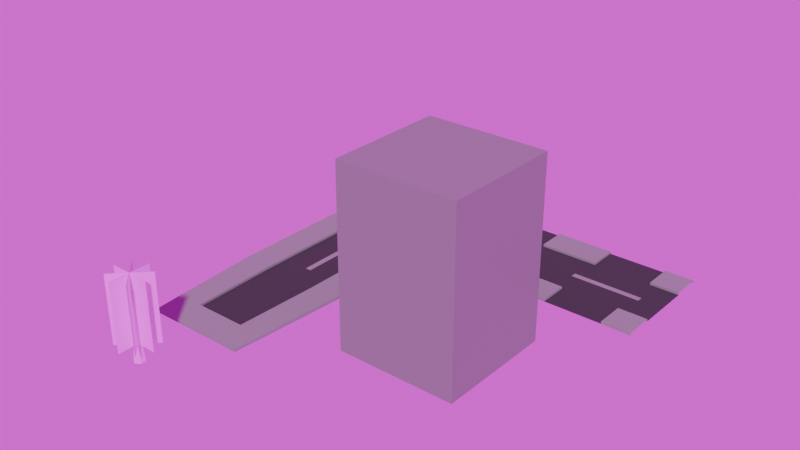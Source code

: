 # Source: city.blend  (saved by Blender 4.2.66; exported with 4.5.12 LTS)
import bpy
from mathutils import Matrix  # noqa: F401  (used for matrix-valued properties, if any)

bpy.ops.wm.read_factory_settings(use_empty=True)
scene = bpy.context.scene
scene.name = 'Scene'

# ---- images (referenced by path relative to the original .blend; pixels are not part of the script)
import os
ASSET_DIR = os.environ.get("B2B_ASSET_DIR", "")  # directory of the original .blend (textures are referenced by path, not embedded)
HERE = os.path.dirname(os.path.abspath(__file__))  # packed textures are extracted next to this script under _unpacked/

def load_image(name, relpath, width, height, colorspace="sRGB"):
    """Load a texture the original file referenced (path relative to the .blend, or extracted next to this script)."""
    p = next((c for c in (os.path.join(HERE, relpath), os.path.join(ASSET_DIR, relpath)) if relpath and os.path.exists(c)), "")
    if p:
        img = bpy.data.images.load(p, check_existing=True)
        img.name = name
    else:  # same state as the original file: an image datablock whose file is absent (Cycles renders it pink)
        img = bpy.data.images.new(name, width, height)
        img.source = "FILE"
        img.filepath = "//" + (relpath or name)
    img.colorspace_settings.name = colorspace
    return img
img_tree_png = load_image('tree.png', 'tree.png', 1024, 1024, 'sRGB')

# ---- materials (node trees are filled in below, after node groups)
mat_tree = bpy.data.materials.new('Tree')
mat_road = bpy.data.materials.new('Road')
mat_road.diffuse_color = (0.01662, 0.01662, 0.01662, 1.0)
mat_road.roughness = 0.5
mat_sidewalk = bpy.data.materials.new('Sidewalk')
mat_sidewalk.diffuse_color = (0.2527, 0.2527, 0.2527, 1.0)
mat_sidewalk.roughness = 0.815
mat_building = bpy.data.materials.new('Building')

# ---- material node trees
mat_tree.use_nodes = True; mat_tree.node_tree.nodes.clear()
_N = mat_tree.node_tree.nodes; _L = mat_tree.node_tree.links
n0 = _N.new('ShaderNodeBsdfPrincipled'); n0.name = 'Principled BSDF'; n0.location = (231, 670)
n0.inputs[2].default_value = 1.0
n0.inputs[27].default_value = (0.0, 0.0, 0.0, 1.0)
n0.inputs[28].default_value = 1.0
n1 = _N.new('ShaderNodeOutputMaterial'); n1.name = 'Material Output'; n1.location = (521, 670)
n2 = _N.new('ShaderNodeTexImage'); n2.name = 'Image Texture'; n2.location = (-59, 645)
n2.image = img_tree_png
_L.new(n0.outputs[0], n1.inputs[0])
_L.new(n2.outputs[0], n0.inputs[0])
_L.new(n2.outputs[1], n0.inputs[4])
n1.is_active_output = True
mat_road.use_nodes = True; mat_road.node_tree.nodes.clear()
_N = mat_road.node_tree.nodes; _L = mat_road.node_tree.links
n0 = _N.new('ShaderNodeBsdfPrincipled'); n0.name = 'Principled BSDF'; n0.location = (10, 300)
n0.inputs[0].default_value = (0.04028, 0.04028, 0.04028, 1.0)
n0.inputs[2].default_value = 1.0
n1 = _N.new('ShaderNodeOutputMaterial'); n1.name = 'Material Output'; n1.location = (300, 300)
n2 = _N.new('ShaderNodeNormalMap'); n2.name = 'Normal Map'; n2.location = (-300, -300)
n2.label = 'Normal/Map'
n2.inputs[0].default_value = 0.0
_L.new(n0.outputs[0], n1.inputs[0])
_L.new(n2.outputs[0], n0.inputs[5])
n1.is_active_output = True
mat_sidewalk.use_nodes = True; mat_sidewalk.node_tree.nodes.clear()
_N = mat_sidewalk.node_tree.nodes; _L = mat_sidewalk.node_tree.links
n0 = _N.new('ShaderNodeBsdfPrincipled'); n0.name = 'Principled BSDF'; n0.location = (10, 300)
n0.inputs[0].default_value = (0.2527, 0.2527, 0.2527, 1.0)
n0.inputs[2].default_value = 1.0
n1 = _N.new('ShaderNodeOutputMaterial'); n1.name = 'Material Output'; n1.location = (300, 300)
n2 = _N.new('ShaderNodeNormalMap'); n2.name = 'Normal Map'; n2.location = (-300, -300)
n2.label = 'Normal/Map'
n2.inputs[0].default_value = 0.0
_L.new(n0.outputs[0], n1.inputs[0])
_L.new(n2.outputs[0], n0.inputs[5])
n1.is_active_output = True
mat_building.use_nodes = True; mat_building.node_tree.nodes.clear()
_N = mat_building.node_tree.nodes; _L = mat_building.node_tree.links
n0 = _N.new('ShaderNodeBsdfPrincipled'); n0.name = 'Principled BSDF'; n0.location = (10, 300)
n0.inputs[0].default_value = (0.2247, 0.2247, 0.2247, 1.0)
n1 = _N.new('ShaderNodeOutputMaterial'); n1.name = 'Material Output'; n1.location = (300, 300)
_L.new(n0.outputs[0], n1.inputs[0])
n1.is_active_output = True

# ---- world
world_world = bpy.data.worlds.new('World'); scene.world = world_world
world_world.use_nodes = True; world_world.node_tree.nodes.clear()
_N = world_world.node_tree.nodes; _L = world_world.node_tree.links
n0 = _N.new('ShaderNodeOutputWorld'); n0.name = 'World Output'; n0.location = (300, 300)
n1 = _N.new('ShaderNodeBackground'); n1.name = 'Background'; n1.location = (10, 300)
n2 = _N.new('ShaderNodeTexImage'); n2.name = 'Image Texture'; n2.location = (-280, 275)
_L.new(n1.outputs[0], n0.inputs[0])
_L.new(n2.outputs[0], n1.inputs[0])
n0.is_active_output = True
world_world.color = (0.05088, 0.05088, 0.05088)
world_world.sun_shadow_jitter_overblur = 0.0

# ---- meshes
me_tree = bpy.data.meshes.new('Tree')
me_tree.from_pydata([(-0.01673, 0.1433, -4.499e-08), (-0.1409, 0.07166, -2.25e-08), (-0.1409, -0.07166, 2.25e-08), (-0.01673, -0.1433, 4.499e-08), (0.1074, -0.07166, 2.25e-08), (0.1074, 0.07166, -2.25e-08), (-0.01673, 0.09362, 0.4516), (-0.0978, 0.04681, 0.4516), (-0.0978, -0.04681, 0.4516), (-0.01673, -0.09362, 0.4516), (0.06435, -0.04681, 0.4516), (0.06435, 0.04681, 0.4516), (-0.01673, 0.04855, 1.417), (-0.05877, 0.02428, 1.417), (-0.05877, -0.02428, 1.417), (-0.01673, -0.04855, 1.417), (0.02532, -0.02428, 1.417), (0.02532, 0.02428, 1.417), (-0.01673, 4.47e-07, 1.433), (-0.01673, -7.265e-10, 2.281e-16), (0.5017, 0.001673, 0.4181), (-0.5017, 0.001673, 0.4181), (0.5017, 0.001673, 2.091), (-0.5017, 0.001673, 2.091), (-0.5017, -0.001672, 0.4181), (0.5017, -0.001672, 0.4181), (-0.5017, -0.001672, 2.091), (0.5017, -0.001672, 2.091), (0.001672, -0.5017, 0.4181), (0.001673, 0.5017, 0.4181), (0.001672, -0.5017, 2.091), (0.001673, 0.5017, 2.091), (-0.001672, 0.5017, 0.4181), (-0.001672, -0.5017, 0.4181), (-0.001672, 0.5017, 2.091), (-0.001673, -0.5017, 2.091), (-0.356, 0.3536, 0.4181), (0.3536, -0.356, 0.4181), (-0.356, 0.3536, 2.091), (0.3536, -0.356, 2.091), (0.356, -0.3536, 0.4181), (-0.3536, 0.356, 0.4181), (0.356, -0.3536, 2.091), (-0.3536, 0.356, 2.091), (0.3536, 0.356, 0.4181), (-0.356, -0.3536, 0.4181), (0.3536, 0.356, 2.091), (-0.356, -0.3536, 2.091), (-0.3536, -0.356, 0.4181), (0.356, 0.3536, 0.4181), (-0.3536, -0.356, 2.091), (0.356, 0.3536, 2.091)], [], [(0, 1, 7), (5, 0, 6), (3, 4, 10), (1, 2, 8), (4, 5, 11), (2, 3, 9), (6, 12, 17), (9, 10, 16), (7, 8, 14), (10, 11, 17), (8, 9, 15), (7, 13, 12), (12, 18, 17), (16, 18, 15), (14, 18, 13), (17, 18, 16), (15, 18, 14), (13, 18, 12), (0, 19, 1), (5, 19, 0), (3, 19, 4), (1, 19, 2), (4, 19, 5), (2, 19, 3), (21, 22, 20), (25, 26, 24), (29, 30, 28), (32, 35, 34), (37, 38, 36), (40, 43, 42), (45, 46, 44), (48, 51, 50), (0, 7, 6), (5, 6, 11), (3, 10, 9), (1, 8, 7), (4, 11, 10), (2, 9, 8), (6, 17, 11), (9, 16, 15), (7, 14, 13), (10, 17, 16), (8, 15, 14), (7, 12, 6), (21, 23, 22), (25, 27, 26), (29, 31, 30), (32, 33, 35), (37, 39, 38), (40, 41, 43), (45, 47, 46), (48, 49, 51)])
me_tree.polygons.foreach_set('use_smooth', [True] * 52)
_k = set([(0, 1), (0, 5), (0, 6), (1, 2), (1, 7), (2, 3), (2, 8), (3, 4), (3, 9), (4, 5), (4, 10), (5, 11), (6, 7), (6, 11), (6, 12), (7, 8), (7, 13), (8, 9), (8, 14), (9, 10), (9, 15), (10, 11), (10, 16), (11, 17), (12, 13), (12, 17), (12, 18), (13, 14), (13, 18), (14, 15), (14, 18), (15, 16), (15, 18), (16, 17), (16, 18), (17, 18)])
me_tree.attributes.new('sharp_edge', 'BOOLEAN', 'EDGE').data.foreach_set('value', [ (min(e.vertices), max(e.vertices)) in _k for e in me_tree.edges])
_uv = me_tree.uv_layers.new(name='UV')
_uv.uv.foreach_set('vector', [0.2226, 0.1552, 0.1918, 0.1495, 0.1689, 0.3057, 0.06681, 0.1498, 0.03616, 0.1557, 0.07139, 0.3081, 0.1293, 0.145, 0.09791, 0.1463, 0.1101, 0.3045, 0.1918, 0.1495, 0.1606, 0.1461, 0.1494, 0.3044, 0.09791, 0.1463, 0.06681, 0.1498, 0.09061, 0.3059, 0.1606, 0.1461, 0.1293, 0.145, 0.1298, 0.304, 0.07139, 0.3081, 0.1031, 0.9433, 0.1126, 0.9429, 0.1298, 0.304, 0.1101, 0.3045, 0.1221, 0.9427, 0.1689, 0.3057, 0.1494, 0.3044, 0.1411, 0.9427, 0.1101, 0.3045, 0.09061, 0.3059, 0.1126, 0.9429, 0.1494, 0.3044, 0.1298, 0.304, 0.1316, 0.9426, 0.1689, 0.3057, 0.1506, 0.9428, 0.1602, 0.9432, 0.1939, 0.08192, 0.1741, 0.06658, 0.171, 0.08979, 0.1524, 0.07531, 0.1741, 0.06658, 0.1543, 0.05125, 0.1771, 0.04338, 0.1741, 0.06658, 0.1958, 0.05785, 0.171, 0.08979, 0.1741, 0.06658, 0.1524, 0.07531, 0.1543, 0.05125, 0.1741, 0.06658, 0.1771, 0.04338, 0.1958, 0.05785, 0.1741, 0.06658, 0.1939, 0.08192, 0.05496, 0.08665, 0.0935, 0.0683, 0.05833, 0.0441, 0.09013, 0.1108, 0.0935, 0.0683, 0.05496, 0.08665, 0.132, 0.04994, 0.0935, 0.0683, 0.1287, 0.09249, 0.05833, 0.0441, 0.0935, 0.0683, 0.09687, 0.02575, 0.1287, 0.09249, 0.0935, 0.0683, 0.09013, 0.1108, 0.09687, 0.02575, 0.0935, 0.0683, 0.132, 0.04994, 0.9863, 0.02983, 0.2735, 0.9702, 0.2735, 0.02983, 0.2738, 0.02983, 0.9861, 0.9702, 0.9861, 0.02983, 0.9863, 0.02983, 0.2735, 0.9702, 0.2735, 0.02983, 0.9861, 0.02983, 0.2738, 0.9702, 0.9861, 0.9702, 0.9863, 0.02983, 0.2735, 0.9702, 0.2735, 0.02983, 0.9861, 0.02983, 0.2738, 0.9702, 0.9861, 0.9702, 0.9863, 0.02983, 0.2735, 0.9702, 0.2735, 0.02983, 0.9861, 0.02983, 0.2738, 0.9702, 0.9861, 0.9702, 0.2226, 0.1552, 0.1689, 0.3057, 0.1882, 0.3078, 0.06681, 0.1498, 0.07139, 0.3081, 0.09061, 0.3059, 0.1293, 0.145, 0.1101, 0.3045, 0.1298, 0.304, 0.1918, 0.1495, 0.1494, 0.3044, 0.1689, 0.3057, 0.09791, 0.1463, 0.09061, 0.3059, 0.1101, 0.3045, 0.1606, 0.1461, 0.1298, 0.304, 0.1494, 0.3044, 0.07139, 0.3081, 0.1126, 0.9429, 0.09061, 0.3059, 0.1298, 0.304, 0.1221, 0.9427, 0.1316, 0.9426, 0.1689, 0.3057, 0.1411, 0.9427, 0.1506, 0.9428, 0.1101, 0.3045, 0.1126, 0.9429, 0.1221, 0.9427, 0.1494, 0.3044, 0.1316, 0.9426, 0.1411, 0.9427, 0.1689, 0.3057, 0.1602, 0.9432, 0.1882, 0.3078, 0.9863, 0.02983, 0.9863, 0.9702, 0.2735, 0.9702, 0.2738, 0.02983, 0.2738, 0.9702, 0.9861, 0.9702, 0.9863, 0.02983, 0.9863, 0.9702, 0.2735, 0.9702, 0.9861, 0.02983, 0.2738, 0.02983, 0.2738, 0.9702, 0.9863, 0.02983, 0.9863, 0.9702, 0.2735, 0.9702, 0.9861, 0.02983, 0.2738, 0.02983, 0.2738, 0.9702, 0.9863, 0.02983, 0.9863, 0.9702, 0.2735, 0.9702, 0.9861, 0.02983, 0.2738, 0.02983, 0.2738, 0.9702])
me_tree.materials.append(mat_tree)
me_tree.update()
me_tree.normals_split_custom_set([tuple(v) for v in zip(*[iter([-0.4977, 0.8621, 0.0949, -0.4977, 0.8621, 0.0949, -0.4977, 0.8621, 0.0949, 0.4977, 0.8621, 0.0949, 0.4977, 0.8621, 0.0949, 0.4977, 0.8621, 0.0949, 0.4977, -0.8621, 0.0949, 0.4977, -0.8621, 0.0949, 0.4977, -0.8621, 0.0949, -0.9955, -9.943e-08, 0.0949, -0.9955, -1.146e-07, 0.0949, -0.9955, -2.187e-08, 0.0949, 0.9955, 0.0, 0.0949, 0.9955, 0.0, 0.0949, 0.9955, 0.0, 0.0949, -0.4977, -0.8621, 0.0949, -0.4977, -0.8621, 0.0949, -0.4977, -0.8621, 0.0949, 0.4996, 0.8653, 0.04041, 0.4996, 0.8653, 0.04041, 0.4996, 0.8653, 0.04041, 0.4996, -0.8653, 0.04041, 0.4996, -0.8653, 0.04041, 0.4996, -0.8653, 0.04041, -0.9992, -1.029e-08, 0.04041, -0.9992, 0.0, 0.04041, -0.9992, -2.985e-07, 0.04041, 0.9992, 0.0, 0.04041, 0.9992, 0.0, 0.04041, 0.9992, 0.0, 0.04041, -0.4996, -0.8653, 0.04041, -0.4996, -0.8653, 0.04041, -0.4996, -0.8653, 0.04041, -0.4996, 0.8653, 0.04041, -0.4996, 0.8653, 0.04041, -0.4996, 0.8653, 0.04041, 0.1848, 0.3201, 0.9292, 0.1848, 0.3201, 0.9292, 0.1848, 0.3201, 0.9292, 0.1848, -0.3201, 0.9292, 0.1848, -0.3201, 0.9292, 0.1848, -0.3201, 0.9292, -0.3696, -1.06e-07, 0.9292, -0.3696, -1.06e-07, 0.9292, -0.3696, -1.06e-07, 0.9292, 0.3696, 0.0, 0.9292, 0.3696, 0.0, 0.9292, 0.3696, 0.0, 0.9292, -0.1848, -0.3201, 0.9292, -0.1848, -0.3201, 0.9292, -0.1848, -0.3201, 0.9292, -0.1848, 0.3201, 0.9292, -0.1848, 0.3201, 0.9292, -0.1848, 0.3201, 0.9292, -3.12e-15, -3.139e-07, -1.0, -4.16e-15, -3.139e-07, -1.0, -6.241e-15, -3.139e-07, -1.0, -3.12e-15, -3.139e-07, -1.0, -4.16e-15, -3.139e-07, -1.0, -3.12e-15, -3.139e-07, -1.0, -3.12e-15, -3.139e-07, -1.0, -4.16e-15, -3.139e-07, -1.0, -1.872e-14, -3.139e-07, -1.0, -6.241e-15, -3.139e-07, -1.0, -4.16e-15, -3.139e-07, -1.0, 9.361e-15, -3.139e-07, -1.0, -1.872e-14, -3.139e-07, -1.0, -4.16e-15, -3.139e-07, -1.0, -3.12e-15, -3.139e-07, -1.0, 9.361e-15, -3.139e-07, -1.0, -4.16e-15, -3.139e-07, -1.0, -3.12e-15, -3.139e-07, -1.0, -8.728e-08, 1.0, -3.228e-07, -8.72e-08, 1.0, -3.227e-07, -8.736e-08, 1.0, -3.228e-07, 1.748e-07, -1.0, 3.054e-07, 1.747e-07, -1.0, 3.053e-07, 1.749e-07, -1.0, 3.055e-07, 1.0, -1.276e-07, -2.388e-08, 1.0, -1.275e-07, -2.388e-08, 1.0, -1.276e-07, -2.388e-08, -1.0, 4.778e-08, -2.381e-08, -1.0, 4.783e-08, -2.381e-08, -1.0, 4.788e-08, -2.381e-08, -0.7071, -0.7071, 2.06e-07, -0.7071, -0.7071, 2.099e-07, -0.7071, -0.7071, 2.016e-07, 0.7071, 0.7071, -2.559e-07, 0.7071, 0.7071, -2.481e-07, 0.7071, 0.7071, -2.394e-07, -0.7071, 0.7071, -2.689e-07, -0.7071, 0.7071, -2.729e-07, -0.7071, 0.7071, -2.645e-07, 0.7071, -0.7071, 2.059e-07, 0.7071, -0.7071, 2.098e-07, 0.7071, -0.7071, 2.141e-07, -0.4977, 0.8621, 0.0949, -0.4977, 0.8621, 0.0949, -0.4977, 0.8621, 0.0949, 0.4977, 0.8621, 0.0949, 0.4977, 0.8621, 0.0949, 0.4977, 0.8621, 0.0949, 0.4977, -0.8621, 0.0949, 0.4977, -0.8621, 0.0949, 0.4977, -0.8621, 0.0949, -0.9955, -9.943e-08, 0.0949, -0.9955, -2.187e-08, 0.0949, -0.9955, 0.0, 0.0949, 0.9955, 0.0, 0.0949, 0.9955, 0.0, 0.0949, 0.9955, 0.0, 0.0949, -0.4977, -0.8621, 0.0949, -0.4977, -0.8621, 0.0949, -0.4977, -0.8621, 0.0949, 0.4996, 0.8653, 0.04041, 0.4996, 0.8653, 0.04041, 0.4996, 0.8653, 0.04041, 0.4996, -0.8653, 0.04041, 0.4996, -0.8653, 0.04041, 0.4996, -0.8653, 0.04041, -0.9992, -1.029e-08, 0.04041, -0.9992, -2.985e-07, 0.04041, -0.9992, -3.177e-07, 0.04041, 0.9992, 0.0, 0.04041, 0.9992, 0.0, 0.04041, 0.9992, 0.0, 0.04041, -0.4996, -0.8653, 0.04041, -0.4996, -0.8653, 0.04041, -0.4996, -0.8653, 0.04041, -0.4996, 0.8653, 0.04041, -0.4996, 0.8653, 0.04041, -0.4996, 0.8653, 0.04041, -8.728e-08, 1.0, -3.228e-07, -8.713e-08, 1.0, -3.227e-07, -8.72e-08, 1.0, -3.227e-07, 1.748e-07, -1.0, 3.054e-07, 1.746e-07, -1.0, 3.052e-07, 1.747e-07, -1.0, 3.053e-07, 1.0, -1.276e-07, -2.388e-08, 1.0, -1.275e-07, -2.388e-08, 1.0, -1.275e-07, -2.388e-08, -1.0, 4.778e-08, -2.381e-08, -1.0, 4.772e-08, -2.381e-08, -1.0, 4.783e-08, -2.381e-08, -0.7071, -0.7071, 2.06e-07, -0.7071, -0.7071, 2.142e-07, -0.7071, -0.7071, 2.099e-07, 0.7071, 0.7071, -2.559e-07, 0.7071, 0.7071, -2.646e-07, 0.7071, 0.7071, -2.481e-07, -0.7071, 0.7071, -2.689e-07, -0.7071, 0.7071, -2.773e-07, -0.7071, 0.7071, -2.729e-07, 0.7071, -0.7071, 2.059e-07, 0.7071, -0.7071, 2.016e-07, 0.7071, -0.7071, 2.098e-07])] * 3)])
me_straight_col = bpy.data.meshes.new('Straight-col')
me_straight_col.from_pydata([(-1.0, -1.0, 0.0), (1.0, -1.0, 0.0), (-1.0, 1.0, 0.0), (1.0, 1.0, 0.0), (-0.5, -1.0, 0.01), (-0.5, 1.0, 0.01), (0.5, -1.0, 0.01), (0.5, 1.0, 0.01), (-1.0, 1.0, 0.05), (-1.0, -1.0, 0.05), (0.5, -1.0, 0.05), (1.0, -1.0, 0.05), (1.0, 1.0, 0.05), (-0.5, 1.0, 0.05), (-0.5, -1.0, 0.05), (0.5, 1.0, 0.05), (0.05, 0.6, 0.01), (-0.05, 0.6, 0.01), (-0.05, -0.6, 0.01), (0.05, -0.6, 0.01)], [], [(0, 9, 8, 2), (3, 12, 11, 1), (4, 6, 19, 18), (10, 11, 12, 15), (9, 14, 13, 8), (4, 5, 13, 14), (7, 6, 10, 15), (18, 19, 16, 17), (7, 5, 17, 16), (6, 7, 16, 19), (5, 4, 18, 17)])
me_straight_col.polygons.foreach_set('material_index', [1, 1, 0, 1, 1, 1, 1, 1, 0, 0, 0])
_uv = me_straight_col.uv_layers.new(name='UVMap')
_uv.uv.foreach_set('vector', [0.0, 0.0, 0.0, 0.0, 0.0, 1.0, 0.0, 1.0, 1.0, 1.0, 1.0, 1.0, 1.0, 0.0, 1.0, 0.0, 0.0, 0.0, 0.0, 0.0, 0.0, 0.0, 0.0, 0.0, 0.7375, 0.0, 1.0, 0.0, 1.0, 1.0, 0.7375, 1.0, 0.0, 0.0, 0.25, 0.0, 0.25, 1.0, 0.0, 1.0, 0.25, 0.0, 0.25, 1.0, 0.25, 1.0, 0.25, 0.0, 0.7375, 1.0, 0.7375, 0.0, 0.7375, 0.0, 0.7375, 1.0, 0.25, 0.0, 0.7375, 0.0, 0.7375, 1.0, 0.25, 1.0, 0.0, 0.0, 0.0, 0.0, 0.0, 0.0, 0.0, 0.0, 0.7375, 0.0, 0.7375, 1.0, 0.7375, 1.0, 0.7375, 0.0, 0.25, 1.0, 0.25, 0.0, 0.25, 0.0, 0.25, 1.0])
me_straight_col.materials.append(mat_road)
me_straight_col.materials.append(mat_sidewalk)
me_straight_col.update()
me_end_col = bpy.data.meshes.new('End-col')
me_end_col.from_pydata([(-1.0, -1.0, 0.0), (1.0, -1.0, 0.0), (-0.8624, 1.0, 0.001044), (0.8624, 1.0, 0.001044), (-0.5, -1.0, 0.01), (0.5, -1.0, 0.01), (-0.8624, 1.0, 0.04896), (-1.0, -1.0, 0.05), (0.5, -1.0, 0.05), (1.0, -1.0, 0.05), (0.8624, 1.0, 0.04896), (-0.4312, 1.0, 0.04896), (-0.5, -1.0, 0.05), (0.4312, 1.0, 0.04896), (-0.9, 0.5, 0.0), (0.9, 0.5, 0.0), (-0.45, 0.5, 0.01), (0.45, 0.5, 0.01), (-0.9, 0.5, 0.05), (0.9, 0.5, 0.05), (-0.45, 0.5, 0.05), (0.45, 0.5, 0.05), (-0.4312, 1.0, 0.001044), (0.4312, 1.0, 0.001044)], [], [(14, 18, 6, 2), (15, 19, 9, 1), (20, 16, 17, 21), (21, 19, 10, 13), (18, 20, 11, 6), (17, 5, 8, 21), (11, 20, 21, 13), (4, 16, 20, 12), (7, 12, 20, 18), (8, 9, 19, 21), (4, 5, 17, 16), (3, 10, 19, 15), (0, 7, 18, 14), (13, 10, 3, 23), (23, 22, 11, 13), (11, 22, 2, 6)])
me_end_col.polygons.foreach_set('material_index', [1, 1, 1, 1, 1, 1, 1, 1, 1, 1, 0, 1, 1, 1, 1, 1])
_uv = me_end_col.uv_layers.new(name='UVMap')
_uv.uv.foreach_set('vector', [0.0, 0.75, 0.0, 0.75, 0.0, 1.0, 0.0, 1.0, 1.0, 0.75, 1.0, 0.75, 1.0, 0.0, 1.0, 0.0, 0.25, 0.75, 0.25, 0.75, 0.7375, 0.75, 0.7375, 0.75, 0.7375, 0.75, 1.0, 0.75, 1.0, 1.0, 0.7375, 1.0, 0.0, 0.75, 0.25, 0.75, 0.25, 1.0, 0.0, 1.0, 0.7375, 0.75, 0.7375, 0.0, 0.7375, 0.0, 0.7375, 0.75, 0.25, 1.0, 0.25, 0.75, 0.7375, 0.75, 0.7375, 1.0, 0.25, 0.0, 0.25, 0.75, 0.25, 0.75, 0.25, 0.0, 0.0, 0.0, 0.25, 0.0, 0.25, 0.75, 0.0, 0.75, 0.7375, 0.0, 1.0, 0.0, 1.0, 0.75, 0.7375, 0.75, 0.25, 0.0, 0.7375, 0.0, 0.7375, 0.75, 0.25, 0.75, 1.0, 1.0, 1.0, 1.0, 1.0, 0.75, 1.0, 0.75, 0.0, 0.0, 0.0, 0.0, 0.0, 0.75, 0.0, 0.75, 0.7375, 1.0, 1.0, 1.0, 1.0, 1.0, 0.0, 0.0, 0.0, 0.0, 0.0, 0.0, 0.25, 1.0, 0.7375, 1.0, 0.25, 1.0, 0.0, 0.0, 0.0, 1.0, 0.0, 1.0])
me_end_col.materials.append(mat_road)
me_end_col.materials.append(mat_sidewalk)
me_end_col.update()
me_turn_col = bpy.data.meshes.new('Turn-col')
me_turn_col.from_pydata([(-1.0, -1.0, 0.0), (-0.5, -1.0, 0.01), (0.5, -1.0, 0.01), (-1.0, -1.0, 0.05), (0.5, -1.0, 0.05), (-0.5, -1.0, 0.05), (-0.9021, -0.382, 0.0), (-0.4266, -0.5365, 0.01), (0.5245, -0.8455, 0.01), (-0.9021, -0.382, 0.05), (0.5245, -0.8455, 0.05), (-0.4266, -0.5365, 0.05), (-0.618, 0.1756, 0.0), (-0.2135, -0.1183, 0.01), (0.5955, -0.7061, 0.01), (-0.618, 0.1756, 0.05), (0.5955, -0.7061, 0.05), (-0.2135, -0.1183, 0.05), (-0.1756, 0.618, 0.0), (1.0, -1.0, 0.0), (0.1183, 0.2135, 0.01), (0.7061, -0.5955, 0.01), (-0.1756, 0.618, 0.05), (0.7061, -0.5955, 0.05), (0.1183, 0.2135, 0.05), (0.382, 0.9021, 0.0), (0.5365, 0.4266, 0.01), (0.8455, -0.5245, 0.01), (0.382, 0.9021, 0.05), (0.8455, -0.5245, 0.05), (1.0, -1.0, 0.05), (0.5365, 0.4266, 0.05), (1.0, 1.0, 0.0), (1.0, 0.5, 0.01), (1.0, -0.5, 0.01), (1.0, 1.0, 0.05), (1.0, -0.5, 0.05), (1.0, 0.5, 0.05)], [(19, 30)], [(4, 2, 8, 10), (3, 5, 11, 9), (1, 2, 8, 7), (5, 1, 7, 11), (4, 30, 10), (3, 0, 6, 9), (9, 6, 12, 15), (10, 8, 14, 16), (9, 11, 17, 15), (7, 8, 14, 13), (11, 7, 13, 17), (10, 30, 16), (16, 14, 21, 23), (15, 17, 24, 22), (13, 14, 21, 20), (17, 13, 20, 24), (16, 30, 23), (15, 12, 18, 22), (20, 21, 27, 26), (24, 20, 26, 31), (23, 30, 29), (22, 18, 25, 28), (23, 21, 27, 29), (22, 24, 31, 28), (31, 26, 33, 37), (29, 30, 36), (28, 25, 32, 35), (29, 27, 34, 36), (28, 31, 37, 35), (26, 27, 34, 33)])
me_turn_col.polygons.foreach_set('material_index', [1, 1, 0, 1, 1, 1, 1, 1, 1, 0, 1, 1, 1, 1, 0, 1, 1, 1, 0, 1, 1, 1, 1, 1, 1, 1, 1, 1, 1, 0])
_uv = me_turn_col.uv_layers.new(name='UVMap')
_uv.uv.foreach_set('vector', [0.0, 0.0, 0.0, 0.0, 0.0, 0.0, 0.0, 0.0, 0.0, 0.0, 0.0, 0.0, 0.0, 0.0, 0.0, 0.0, 0.0, 0.0, 0.0, 0.0, 0.0, 0.0, 0.0, 0.0, 0.0, 0.0, 0.0, 0.0, 0.0, 0.0, 0.0, 0.0, 0.0, 0.0, 0.0, 0.0, 0.0, 0.0, 0.0, 0.0, 0.0, 0.0, 0.0, 0.0, 0.0, 0.0, 0.0, 0.0, 0.0, 0.0, 0.0, 0.0, 0.0, 0.0, 0.0, 0.0, 0.0, 0.0, 0.0, 0.0, 0.0, 0.0, 0.0, 0.0, 0.0, 0.0, 0.0, 0.0, 0.0, 0.0, 0.0, 0.0, 0.0, 0.0, 0.0, 0.0, 0.0, 0.0, 0.0, 0.0, 0.0, 0.0, 0.0, 0.0, 0.0, 0.0, 0.0, 0.0, 0.0, 0.0, 0.0, 0.0, 0.0, 0.0, 0.0, 0.0, 0.0, 0.0, 0.0, 0.0, 0.0, 0.0, 0.0, 0.0, 0.0, 0.0, 0.0, 0.0, 0.0, 0.0, 0.0, 0.0, 0.0, 0.0, 0.0, 0.0, 0.0, 0.0, 0.0, 0.0, 0.0, 0.0, 0.0, 0.0, 0.0, 0.0, 0.0, 0.0, 0.0, 0.0, 0.0, 0.0, 0.0, 0.0, 0.0, 0.0, 0.0, 0.0, 0.0, 0.0, 0.0, 0.0, 0.0, 0.0, 0.0, 0.0, 0.0, 0.0, 0.0, 0.0, 0.0, 0.0, 0.0, 0.0, 0.0, 0.0, 0.0, 0.0, 0.0, 0.0, 0.0, 0.0, 0.0, 0.0, 0.0, 0.0, 0.0, 0.0, 0.0, 0.0, 0.0, 0.0, 0.0, 0.0, 0.0, 0.0, 0.0, 0.0, 0.0, 0.0, 0.0, 0.0, 0.0, 0.0, 0.0, 0.0, 0.0, 0.0, 0.0, 0.0, 0.0, 0.0, 0.0, 0.0, 0.0, 0.0, 0.0, 0.0, 0.0, 0.0, 0.0, 0.0, 0.0, 0.0, 0.0, 0.0, 0.0, 0.0, 0.0, 0.0, 0.0, 0.0, 0.0, 0.0, 0.0, 0.0, 0.0, 0.0, 0.0, 0.0, 0.0, 0.0, 0.0, 0.0, 0.0, 0.0, 0.0, 0.0, 0.0, 0.0])
me_turn_col.materials.append(mat_road)
me_turn_col.materials.append(mat_sidewalk)
me_turn_col.update()
me_threeway_col = bpy.data.meshes.new('Threeway-col')
me_threeway_col.from_pydata([(-1.0, -1.0, 0.0), (1.0, -1.0, 0.0), (-1.0, 1.0, 0.0), (1.0, 1.0, 0.0), (-0.5, -1.0, 0.01), (-0.5, 1.0, 0.01), (0.5, -1.0, 0.01), (0.5, 1.0, 0.01), (-1.0, 1.0, 0.05), (-1.0, -1.0, 0.05), (0.5, -1.0, 0.05), (1.0, -1.0, 0.05), (1.0, 1.0, 0.05), (-0.5, 1.0, 0.05), (-0.5, -1.0, 0.05), (0.5, 1.0, 0.05), (0.05, 0.6, 0.01), (-0.05, 0.6, 0.01), (-0.05, -0.6, 0.01), (0.05, -0.6, 0.01), (-1.0, -0.5, 0.01), (1.0, -0.5, 0.0), (-0.5, -0.5, 0.01), (0.5, -0.5, 0.01), (-1.0, -0.5, 0.05), (1.0, -0.5, 0.05), (-0.5, -0.5, 0.05), (0.5, -0.5, 0.05), (-0.05, -0.5, 0.01), (0.05, -0.5, 0.01), (1.0, 0.5, 0.0), (-0.5, 0.5, 0.01), (0.5, 0.5, 0.01), (1.0, 0.5, 0.05), (-0.5, 0.5, 0.05), (0.5, 0.5, 0.05), (-0.05, 0.5, 0.01), (0.05, 0.5, 0.01), (-1.0, 0.5, 0.01), (-1.0, 0.5, 0.05)], [], [(38, 39, 8, 2), (21, 25, 11, 1), (4, 6, 19, 18), (35, 33, 12, 15), (39, 34, 13, 8), (31, 5, 13, 34), (23, 6, 10, 27), (36, 37, 16, 17), (7, 5, 17, 16), (32, 7, 16, 37), (22, 4, 18, 28), (31, 22, 28, 36), (6, 23, 29, 19), (18, 19, 29, 28), (32, 23, 27, 35), (4, 22, 26, 14), (9, 14, 26, 24), (10, 11, 25, 27), (30, 33, 25, 21), (0, 9, 24, 20), (3, 12, 33, 30), (7, 32, 35, 15), (5, 31, 36, 17), (23, 32, 37, 29), (28, 29, 37, 36), (22, 20, 24, 26), (27, 25, 33, 35), (31, 34, 39, 38), (31, 38, 20, 22)])
me_threeway_col.polygons.foreach_set('material_index', [1, 1, 0, 1, 1, 1, 1, 1, 0, 0, 0, 0, 0, 1, 1, 1, 1, 1, 1, 1, 1, 1, 0, 0, 1, 1, 1, 1, 0])
_uv = me_threeway_col.uv_layers.new(name='UVMap')
_uv.uv.foreach_set('vector', [0.0, 0.7375, 0.0, 0.7375, 0.0, 1.0, 0.0, 1.0, 1.0, 0.25, 1.0, 0.25, 1.0, 0.0, 1.0, 0.0, 0.0, 0.0, 0.0, 0.0, 0.0, 0.0, 0.0, 0.0, 0.7375, 0.7375, 1.0, 0.7375, 1.0, 1.0, 0.7375, 1.0, 0.0, 0.7375, 0.25, 0.7375, 0.25, 1.0, 0.0, 1.0, 0.25, 0.7375, 0.25, 1.0, 0.25, 1.0, 0.25, 0.7375, 0.7375, 0.25, 0.7375, 0.0, 0.7375, 0.0, 0.7375, 0.25, 0.25, 0.7375, 0.7375, 0.7375, 0.7375, 1.0, 0.25, 1.0, 0.0, 0.0, 0.0, 0.0, 0.0, 0.0, 0.0, 0.0, 0.7375, 0.7375, 0.7375, 1.0, 0.7375, 1.0, 0.7375, 0.7375, 0.25, 0.25, 0.25, 0.0, 0.25, 0.0, 0.25, 0.25, 0.25, 0.7375, 0.25, 0.25, 0.25, 0.25, 0.25, 0.7375, 0.7375, 0.0, 0.7375, 0.25, 0.7375, 0.25, 0.7375, 0.0, 0.25, 0.0, 0.7375, 0.0, 0.7375, 0.25, 0.25, 0.25, 0.7375, 0.7375, 0.7375, 0.25, 0.7375, 0.25, 0.7375, 0.7375, 0.25, 0.0, 0.25, 0.25, 0.25, 0.25, 0.25, 0.0, 0.0, 0.0, 0.25, 0.0, 0.25, 0.25, 0.0, 0.25, 0.7375, 0.0, 1.0, 0.0, 1.0, 0.25, 0.7375, 0.25, 1.0, 0.7375, 1.0, 0.7375, 1.0, 0.25, 1.0, 0.25, 0.0, 0.0, 0.0, 0.0, 0.0, 0.25, 0.0, 0.25, 1.0, 1.0, 1.0, 1.0, 1.0, 0.7375, 1.0, 0.7375, 0.7375, 1.0, 0.7375, 0.7375, 0.7375, 0.7375, 0.7375, 1.0, 0.25, 1.0, 0.25, 0.7375, 0.25, 0.7375, 0.25, 1.0, 0.7375, 0.25, 0.7375, 0.7375, 0.7375, 0.7375, 0.7375, 0.25, 0.25, 0.25, 0.7375, 0.25, 0.7375, 0.7375, 0.25, 0.7375, 0.25, 0.25, 0.0, 0.25, 0.0, 0.25, 0.25, 0.25, 0.7375, 0.25, 1.0, 0.25, 1.0, 0.7375, 0.7375, 0.7375, 0.25, 0.7375, 0.25, 0.7375, 0.0, 0.7375, 0.0, 0.7375, 0.25, 0.7375, 0.0, 0.7375, 0.0, 0.25, 0.25, 0.25])
me_threeway_col.materials.append(mat_road)
me_threeway_col.materials.append(mat_sidewalk)
me_threeway_col.update()
me_fourway_col = bpy.data.meshes.new('Fourway-col')
me_fourway_col.from_pydata([(-1.0, -1.0, 0.0), (1.0, -1.0, 0.0), (-1.0, 1.0, 0.0), (1.0, 1.0, 0.0), (-0.5, -1.0, 0.01), (-0.5, 1.0, 0.01), (0.5, -1.0, 0.01), (0.5, 1.0, 0.01), (-1.0, 1.0, 0.05), (-1.0, -1.0, 0.05), (0.5, -1.0, 0.05), (1.0, -1.0, 0.05), (1.0, 1.0, 0.05), (-0.5, 1.0, 0.05), (-0.5, -1.0, 0.05), (0.5, 1.0, 0.05), (0.05, 0.6, 0.01), (-0.05, 0.6, 0.01), (-0.05, -0.6, 0.01), (0.05, -0.6, 0.01), (-1.0, -0.5, 0.01), (1.0, -0.5, 0.01), (-0.5, -0.5, 0.01), (0.5, -0.5, 0.01), (-1.0, -0.5, 0.05), (1.0, -0.5, 0.05), (-0.5, -0.5, 0.05), (0.5, -0.5, 0.05), (-0.05, -0.5, 0.01), (0.05, -0.5, 0.01), (1.0, 0.5, 0.01), (-0.5, 0.5, 0.01), (0.5, 0.5, 0.01), (1.0, 0.5, 0.05), (-0.5, 0.5, 0.05), (0.5, 0.5, 0.05), (-0.05, 0.5, 0.01), (0.05, 0.5, 0.01), (-1.0, 0.5, 0.01), (-1.0, 0.5, 0.05)], [], [(38, 39, 8, 2), (21, 25, 11, 1), (4, 6, 19, 18), (35, 33, 12, 15), (39, 34, 13, 8), (31, 5, 13, 34), (23, 6, 10, 27), (36, 37, 16, 17), (7, 5, 17, 16), (32, 7, 16, 37), (22, 4, 18, 28), (31, 22, 28, 36), (6, 23, 29, 19), (18, 19, 29, 28), (23, 27, 25, 21), (4, 22, 26, 14), (9, 14, 26, 24), (10, 11, 25, 27), (32, 30, 33, 35), (0, 9, 24, 20), (3, 12, 33, 30), (7, 32, 35, 15), (5, 31, 36, 17), (23, 32, 37, 29), (28, 29, 37, 36), (22, 20, 24, 26), (30, 32, 23, 21), (31, 34, 39, 38), (31, 38, 20, 22)])
me_fourway_col.polygons.foreach_set('material_index', [1, 1, 0, 1, 1, 1, 1, 1, 0, 0, 0, 0, 0, 1, 1, 1, 1, 1, 1, 1, 1, 1, 0, 0, 1, 1, 0, 1, 0])
_uv = me_fourway_col.uv_layers.new(name='UVMap')
_uv.uv.foreach_set('vector', [0.0, 0.7375, 0.0, 0.7375, 0.0, 1.0, 0.0, 1.0, 1.0, 0.25, 1.0, 0.25, 1.0, 0.0, 1.0, 0.0, 0.0, 0.0, 0.0, 0.0, 0.0, 0.0, 0.0, 0.0, 0.7375, 0.7375, 1.0, 0.7375, 1.0, 1.0, 0.7375, 1.0, 0.0, 0.7375, 0.25, 0.7375, 0.25, 1.0, 0.0, 1.0, 0.25, 0.7375, 0.25, 1.0, 0.25, 1.0, 0.25, 0.7375, 0.7375, 0.25, 0.7375, 0.0, 0.7375, 0.0, 0.7375, 0.25, 0.25, 0.7375, 0.7375, 0.7375, 0.7375, 1.0, 0.25, 1.0, 0.0, 0.0, 0.0, 0.0, 0.0, 0.0, 0.0, 0.0, 0.7375, 0.7375, 0.7375, 1.0, 0.7375, 1.0, 0.7375, 0.7375, 0.25, 0.25, 0.25, 0.0, 0.25, 0.0, 0.25, 0.25, 0.25, 0.7375, 0.25, 0.25, 0.25, 0.25, 0.25, 0.7375, 0.7375, 0.0, 0.7375, 0.25, 0.7375, 0.25, 0.7375, 0.0, 0.25, 0.0, 0.7375, 0.0, 0.7375, 0.25, 0.25, 0.25, 0.7375, 0.25, 0.7375, 0.25, 1.0, 0.25, 1.0, 0.25, 0.25, 0.0, 0.25, 0.25, 0.25, 0.25, 0.25, 0.0, 0.0, 0.0, 0.25, 0.0, 0.25, 0.25, 0.0, 0.25, 0.7375, 0.0, 1.0, 0.0, 1.0, 0.25, 0.7375, 0.25, 0.7375, 0.7375, 1.0, 0.7375, 1.0, 0.7375, 0.7375, 0.7375, 0.0, 0.0, 0.0, 0.0, 0.0, 0.25, 0.0, 0.25, 1.0, 1.0, 1.0, 1.0, 1.0, 0.7375, 1.0, 0.7375, 0.7375, 1.0, 0.7375, 0.7375, 0.7375, 0.7375, 0.7375, 1.0, 0.25, 1.0, 0.25, 0.7375, 0.25, 0.7375, 0.25, 1.0, 0.7375, 0.25, 0.7375, 0.7375, 0.7375, 0.7375, 0.7375, 0.25, 0.25, 0.25, 0.7375, 0.25, 0.7375, 0.7375, 0.25, 0.7375, 0.25, 0.25, 0.0, 0.25, 0.0, 0.25, 0.25, 0.25, 1.0, 0.7375, 0.7375, 0.7375, 0.7375, 0.25, 1.0, 0.25, 0.25, 0.7375, 0.25, 0.7375, 0.0, 0.7375, 0.0, 0.7375, 0.25, 0.7375, 0.0, 0.7375, 0.0, 0.25, 0.25, 0.25])
me_fourway_col.materials.append(mat_road)
me_fourway_col.materials.append(mat_sidewalk)
me_fourway_col.update()
me_building_col = bpy.data.meshes.new('Building-col')
me_building_col.from_pydata([(-1.0, -1.0, 0.0), (1.0, -1.0, 0.0), (-1.0, 1.0, 0.0), (1.0, 1.0, 0.0), (-1.0, -1.0, 3.0), (1.0, -1.0, 3.0), (-1.0, 1.0, 3.0), (1.0, 1.0, 3.0)], [], [(4, 5, 7, 6), (1, 3, 7, 5), (2, 0, 4, 6), (3, 2, 6, 7), (0, 1, 5, 4)])
_uv = me_building_col.uv_layers.new(name='UVMap')
_uv.uv.foreach_set('vector', [0.0, 0.0, 1.0, 0.0, 1.0, 1.0, 0.0, 1.0, 1.0, 0.0, 1.0, 1.0, 1.0, 1.0, 1.0, 0.0, 0.0, 1.0, 0.0, 0.0, 0.0, 0.0, 0.0, 1.0, 1.0, 1.0, 0.0, 1.0, 0.0, 1.0, 1.0, 1.0, 0.0, 0.0, 1.0, 0.0, 1.0, 0.0, 0.0, 0.0])
me_building_col.materials.append(mat_building)
me_building_col.update()

# ---- objects
ob_tree = bpy.data.objects.new('Tree', me_tree)
ob_straight_col = bpy.data.objects.new('Straight-col', me_straight_col)
ob_end_col = bpy.data.objects.new('End-col', me_end_col)
ob_turn_col = bpy.data.objects.new('Turn-col', me_turn_col)
ob_threeway_col = bpy.data.objects.new('Threeway-col', me_threeway_col)
ob_fourway_col = bpy.data.objects.new('Fourway-col', me_fourway_col)
ob_building_col = bpy.data.objects.new('Building-col', me_building_col)

# ---- transforms, parenting, visibility, modifiers, constraints
ob_tree.location = (0.0, 0.0, 0.0)
ob_tree.scale = (0.6833, 0.6833, 0.6833)
ob_tree.color = (0.8, 0.8, 0.8, 1.0)
ob_straight_col.location = (0.0, 4.0, 0.0)
ob_end_col.location = (0.0, 2.0, 0.0)
ob_end_col.rotation_euler = (0.0, -0.0, -3.142)
ob_turn_col.location = (0.0, 6.0, 0.0)
ob_threeway_col.location = (2.0, 6.0, 0.0)
ob_threeway_col.rotation_euler = (0.0, -0.0, -1.571)
ob_fourway_col.location = (4.0, 6.0, 0.0)
ob_fourway_col.rotation_euler = (0.0, -0.0, -1.571)
ob_building_col.location = (3.0, 3.0, 0.0)

# ---- collection membership
scene.collection.objects.link(ob_tree)
scene.collection.objects.link(ob_straight_col)
scene.collection.objects.link(ob_end_col)
scene.collection.objects.link(ob_turn_col)
scene.collection.objects.link(ob_threeway_col)
scene.collection.objects.link(ob_fourway_col)
scene.collection.objects.link(ob_building_col)

# ---- scene / render settings (as saved in the file)
scene.frame_start = 1; scene.frame_end = 250; scene.frame_set(135)
scene.render.engine = 'BLENDER_EEVEE_NEXT'
bpy.context.view_layer.update()

# ---- added for rendering (the .blend has no active camera and no usable light): camera, sun
cam_auto = bpy.data.cameras.new('AutoCamera')
cam_auto.lens = 50.0
cam_auto.sensor_width = 36.0
cam_auto.clip_end = 1000.0
ob_auto_camera = bpy.data.objects.new('AutoCamera', cam_auto)
scene.collection.objects.link(ob_auto_camera)
ob_auto_camera.location = (11.202, -7.71383, 8.86161)
ob_auto_camera.rotation_euler = (1.09748, -7.21219e-08, 0.694738)
scene.camera = ob_auto_camera
light_auto_sun = bpy.data.lights.new('AutoSun', 'SUN')
light_auto_sun.energy = 3.0
light_auto_sun.angle = 0.0523599
ob_auto_sun = bpy.data.objects.new('AutoSun', light_auto_sun)
scene.collection.objects.link(ob_auto_sun)
ob_auto_sun.rotation_euler = (0.872665, 0.174533, 0.523599)
bpy.context.view_layer.update()
